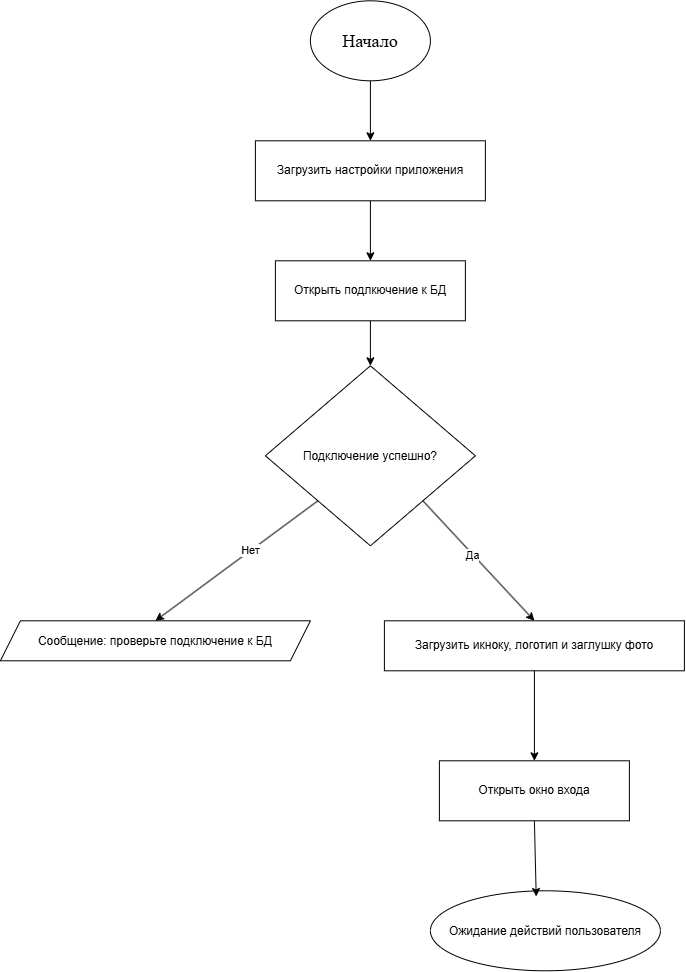

The diagram above was exported from draw.io. Its source (the exported page's mxGraphModel, read from the mxfile embedded in the PNG):
<mxGraphModel dx="987" dy="1200" grid="1" gridSize="10" guides="1" tooltips="1" connect="1" arrows="1" fold="1" page="1" pageScale="1" pageWidth="827" pageHeight="1169" math="0" shadow="0">
  <root>
    <mxCell id="0" />
    <mxCell id="1" parent="0" />
    <mxCell id="0DbUWmfFja0JNZTBHAme-1" parent="1" style="ellipse;whiteSpace=wrap;html=1;shapeInside=1;" value="&lt;font face=&quot;Times New Roman&quot; style=&quot;font-size: 18px;&quot;&gt;Начало&lt;/font&gt;" vertex="1">
      <mxGeometry height="80" width="120" x="340" y="40" as="geometry" />
    </mxCell>
    <mxCell id="0DbUWmfFja0JNZTBHAme-2" parent="1" style="rounded=0;whiteSpace=wrap;html=1;" value="Загрузить настройки приложения" vertex="1">
      <mxGeometry height="60" width="230" x="285" y="180" as="geometry" />
    </mxCell>
    <mxCell id="0DbUWmfFja0JNZTBHAme-3" parent="1" style="rounded=0;whiteSpace=wrap;html=1;" value="Открыть подлкючение к БД" vertex="1">
      <mxGeometry height="60" width="190" x="305" y="300" as="geometry" />
    </mxCell>
    <mxCell id="0DbUWmfFja0JNZTBHAme-4" parent="1" style="rhombus;whiteSpace=wrap;html=1;shapeInside=1;" value="Подключение успешно?" vertex="1">
      <mxGeometry height="180" width="210" x="295" y="405" as="geometry" />
    </mxCell>
    <mxCell id="0DbUWmfFja0JNZTBHAme-5" parent="1" style="shape=parallelogram;perimeter=parallelogramPerimeter;whiteSpace=wrap;html=1;shapeInside=1;fixedSize=1;" value="Сообщение: проверьте подключение к БД" vertex="1">
      <mxGeometry height="40" width="310" x="30" y="660" as="geometry" />
    </mxCell>
    <mxCell id="0DbUWmfFja0JNZTBHAme-6" edge="1" parent="1" source="0DbUWmfFja0JNZTBHAme-4" style="endArrow=classic;html=1;rounded=0;exitX=0;exitY=1;exitDx=0;exitDy=0;entryX=0.5;entryY=0;entryDx=0;entryDy=0;" target="0DbUWmfFja0JNZTBHAme-5" value="">
      <mxGeometry height="50" relative="1" width="50" as="geometry">
        <mxPoint x="200" y="540" as="sourcePoint" />
        <mxPoint x="250" y="490" as="targetPoint" />
      </mxGeometry>
    </mxCell>
    <mxCell id="0DbUWmfFja0JNZTBHAme-7" connectable="0" parent="0DbUWmfFja0JNZTBHAme-6" style="edgeLabel;html=1;align=center;verticalAlign=middle;resizable=0;points=[];" value="Нет" vertex="1">
      <mxGeometry relative="1" x="-0.1606" y="-1" as="geometry">
        <mxPoint as="offset" />
      </mxGeometry>
    </mxCell>
    <mxCell id="0DbUWmfFja0JNZTBHAme-8" parent="1" style="rounded=0;whiteSpace=wrap;html=1;" value="Загрузить икноку, логотип и заглушку фото" vertex="1">
      <mxGeometry height="50" width="300" x="414" y="660" as="geometry" />
    </mxCell>
    <mxCell id="0DbUWmfFja0JNZTBHAme-9" edge="1" parent="1" source="0DbUWmfFja0JNZTBHAme-4" style="endArrow=classic;html=1;rounded=0;exitX=1;exitY=1;exitDx=0;exitDy=0;entryX=0.5;entryY=0;entryDx=0;entryDy=0;" target="0DbUWmfFja0JNZTBHAme-8" value="">
      <mxGeometry height="50" relative="1" width="50" as="geometry">
        <mxPoint x="630" y="550" as="sourcePoint" />
        <mxPoint x="680" y="500" as="targetPoint" />
      </mxGeometry>
    </mxCell>
    <mxCell id="0DbUWmfFja0JNZTBHAme-10" connectable="0" parent="0DbUWmfFja0JNZTBHAme-9" style="edgeLabel;html=1;align=center;verticalAlign=middle;resizable=0;points=[];" value="Да" vertex="1">
      <mxGeometry relative="1" x="-0.1066" y="-1" as="geometry">
        <mxPoint as="offset" />
      </mxGeometry>
    </mxCell>
    <mxCell id="0DbUWmfFja0JNZTBHAme-11" parent="1" style="rounded=0;whiteSpace=wrap;html=1;" value="Открыть окно входа" vertex="1">
      <mxGeometry height="60" width="190" x="469" y="800" as="geometry" />
    </mxCell>
    <mxCell id="0DbUWmfFja0JNZTBHAme-13" parent="1" style="ellipse;whiteSpace=wrap;html=1;shapeInside=1;" value="Ожидание действий пользователя" vertex="1">
      <mxGeometry height="80" width="230" x="460" y="930" as="geometry" />
    </mxCell>
    <mxCell id="0DbUWmfFja0JNZTBHAme-14" edge="1" parent="1" source="0DbUWmfFja0JNZTBHAme-8" style="endArrow=classic;html=1;rounded=0;exitX=0.5;exitY=1;exitDx=0;exitDy=0;entryX=0.5;entryY=0;entryDx=0;entryDy=0;" target="0DbUWmfFja0JNZTBHAme-11" value="">
      <mxGeometry height="50" relative="1" width="50" as="geometry">
        <mxPoint x="650" y="610" as="sourcePoint" />
        <mxPoint x="700" y="560" as="targetPoint" />
      </mxGeometry>
    </mxCell>
    <mxCell id="0DbUWmfFja0JNZTBHAme-15" edge="1" parent="1" source="0DbUWmfFja0JNZTBHAme-11" style="endArrow=classic;html=1;rounded=0;exitX=0.5;exitY=1;exitDx=0;exitDy=0;entryX=0.46;entryY=0.071;entryDx=0;entryDy=0;entryPerimeter=0;" target="0DbUWmfFja0JNZTBHAme-13" value="">
      <mxGeometry height="50" relative="1" width="50" as="geometry">
        <mxPoint x="290" y="920" as="sourcePoint" />
        <mxPoint x="340" y="870" as="targetPoint" />
      </mxGeometry>
    </mxCell>
    <mxCell id="0DbUWmfFja0JNZTBHAme-16" edge="1" parent="1" source="0DbUWmfFja0JNZTBHAme-1" style="endArrow=classic;html=1;rounded=0;exitX=0.5;exitY=1;exitDx=0;exitDy=0;entryX=0.5;entryY=0;entryDx=0;entryDy=0;" target="0DbUWmfFja0JNZTBHAme-2" value="">
      <mxGeometry height="50" relative="1" width="50" as="geometry">
        <mxPoint x="580" y="130" as="sourcePoint" />
        <mxPoint x="630" y="80" as="targetPoint" />
      </mxGeometry>
    </mxCell>
    <mxCell id="0DbUWmfFja0JNZTBHAme-17" edge="1" parent="1" source="0DbUWmfFja0JNZTBHAme-2" style="endArrow=classic;html=1;rounded=0;exitX=0.5;exitY=1;exitDx=0;exitDy=0;entryX=0.5;entryY=0;entryDx=0;entryDy=0;" target="0DbUWmfFja0JNZTBHAme-3" value="">
      <mxGeometry height="50" relative="1" width="50" as="geometry">
        <mxPoint x="640" y="320" as="sourcePoint" />
        <mxPoint x="690" y="270" as="targetPoint" />
      </mxGeometry>
    </mxCell>
    <mxCell id="0DbUWmfFja0JNZTBHAme-18" edge="1" parent="1" source="0DbUWmfFja0JNZTBHAme-3" style="endArrow=classic;html=1;rounded=0;exitX=0.5;exitY=1;exitDx=0;exitDy=0;entryX=0.5;entryY=0;entryDx=0;entryDy=0;" target="0DbUWmfFja0JNZTBHAme-4" value="">
      <mxGeometry height="50" relative="1" width="50" as="geometry">
        <mxPoint x="520" y="410" as="sourcePoint" />
        <mxPoint x="570" y="360" as="targetPoint" />
      </mxGeometry>
    </mxCell>
  </root>
</mxGraphModel>